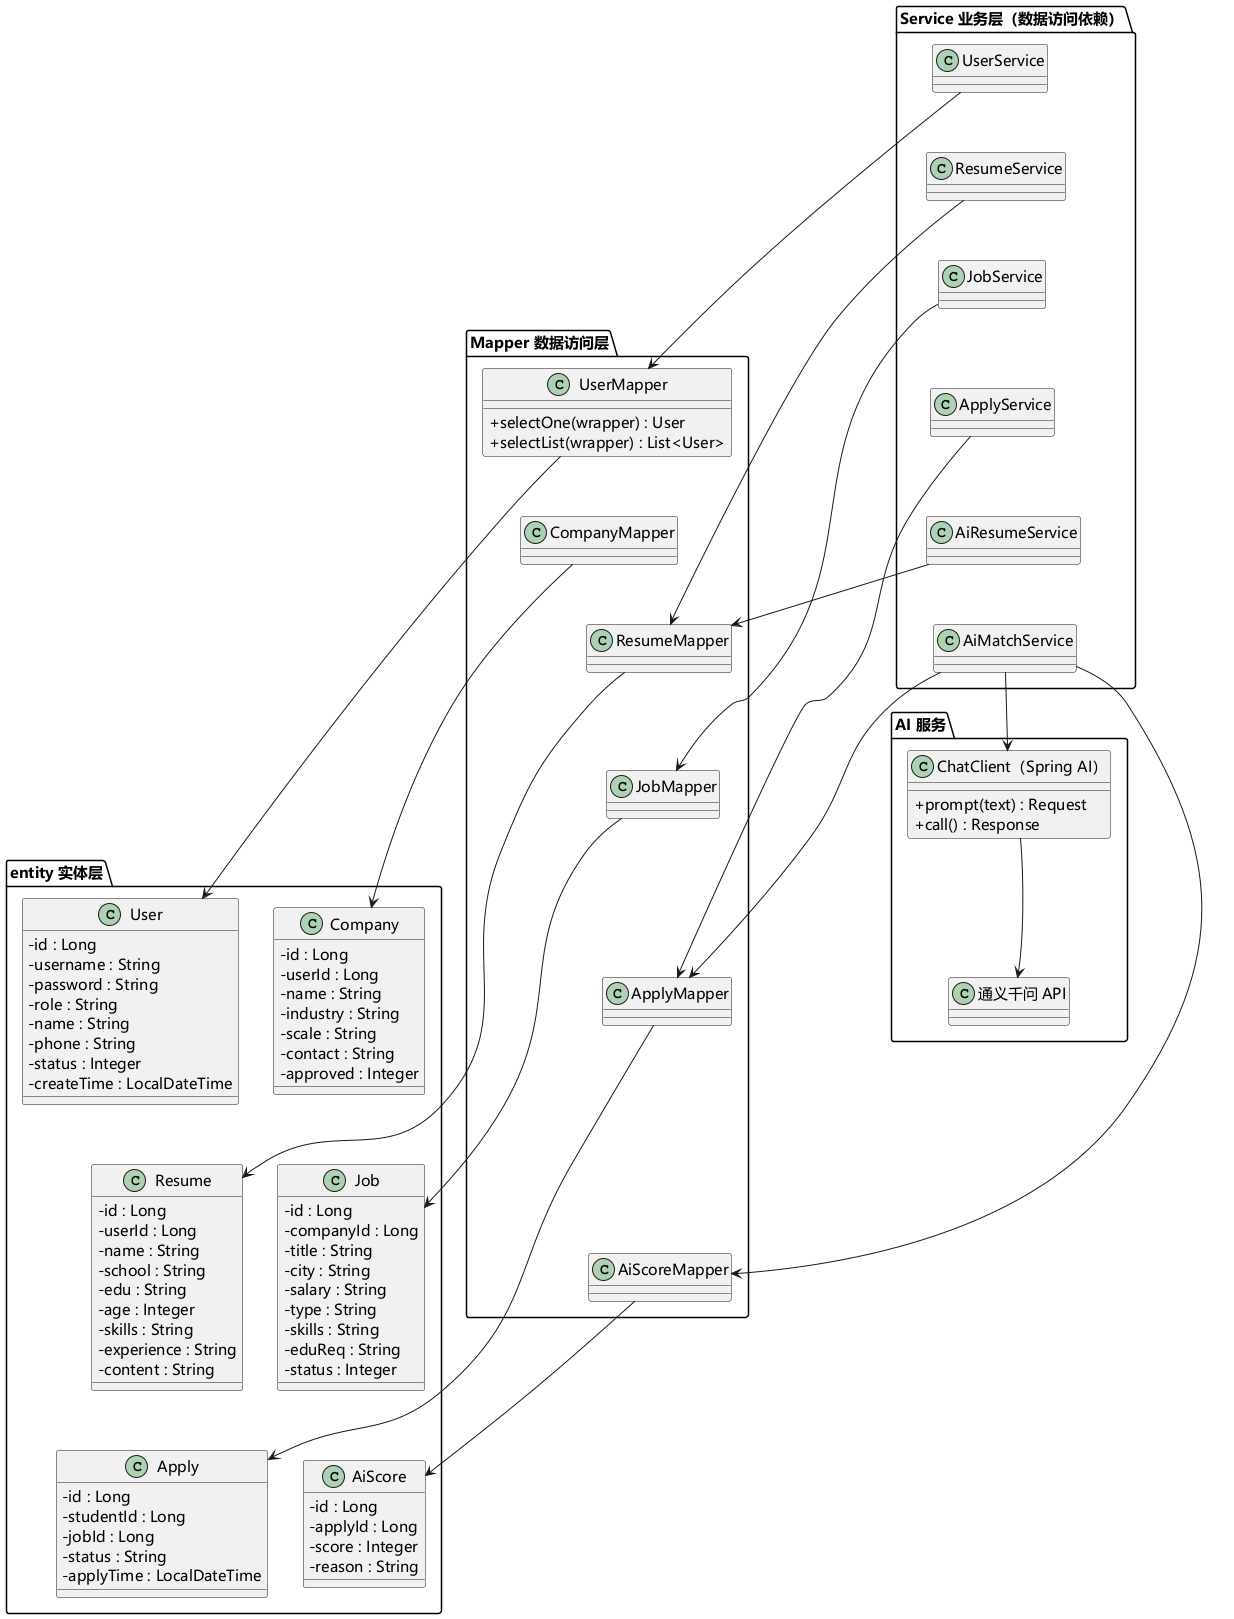

The diagram above was rendered by PlantUML. Its source (embedded in the PNG):
@startuml 数据访问层与实体层类图
skinparam defaultFontName "Microsoft YaHei"
skinparam classAttributeIconSize 0
skinparam defaultFontSize 15

package "Service 业务层（数据访问依赖）" {
  class UserService
  class ResumeService
  class JobService
  class ApplyService
  class AiResumeService
  class AiMatchService
  UserService -[hidden]d- ResumeService
  ResumeService -[hidden]d- JobService
  JobService -[hidden]d- ApplyService
  ApplyService -[hidden]d- AiResumeService
  AiResumeService -[hidden]d- AiMatchService
}

package "Mapper 数据访问层" {
  class UserMapper {
    +selectOne(wrapper) : User
    +selectList(wrapper) : List<User>
  }
  class CompanyMapper
  class ResumeMapper
  class JobMapper
  class ApplyMapper
  class AiScoreMapper
  UserMapper -[hidden]d- CompanyMapper
  CompanyMapper -[hidden]d- ResumeMapper
  ResumeMapper -[hidden]d- JobMapper
  JobMapper -[hidden]d- ApplyMapper
  ApplyMapper -[hidden]d- AiScoreMapper
}

package "entity 实体层" {
  class User {
    -id : Long
    -username : String
    -password : String
    -role : String
    -name : String
    -phone : String
    -status : Integer
    -createTime : LocalDateTime
  }
  class Company {
    -id : Long
    -userId : Long
    -name : String
    -industry : String
    -scale : String
    -contact : String
    -approved : Integer
  }
  class Resume {
    -id : Long
    -userId : Long
    -name : String
    -school : String
    -edu : String
    -age : Integer
    -skills : String
    -experience : String
    -content : String
  }
  class Job {
    -id : Long
    -companyId : Long
    -title : String
    -city : String
    -salary : String
    -type : String
    -skills : String
    -eduReq : String
    -status : Integer
  }
  class Apply {
    -id : Long
    -studentId : Long
    -jobId : Long
    -status : String
    -applyTime : LocalDateTime
  }
  class AiScore {
    -id : Long
    -applyId : Long
    -score : Integer
    -reason : String
  }
  User -[hidden]r- Company
  Company -[hidden]d- Resume
  Resume -[hidden]r- Job
  Job -[hidden]d- Apply
  Apply -[hidden]r- AiScore
}

package "AI 服务" {
  class "ChatClient（Spring AI）" as ChatClient {
    +prompt(text) : Request
    +call() : Response
  }
  class "通义千问 API" as Qwen
  ChatClient -[hidden]d- Qwen
}

UserService --> UserMapper
ResumeService --> ResumeMapper
JobService --> JobMapper
ApplyService --> ApplyMapper
AiResumeService --> ResumeMapper
AiMatchService --> ApplyMapper
AiMatchService --> AiScoreMapper

UserMapper --> User
CompanyMapper --> Company
ResumeMapper --> Resume
JobMapper --> Job
ApplyMapper --> Apply
AiScoreMapper --> AiScore

AiMatchService --> ChatClient
ChatClient --> Qwen
@enduml